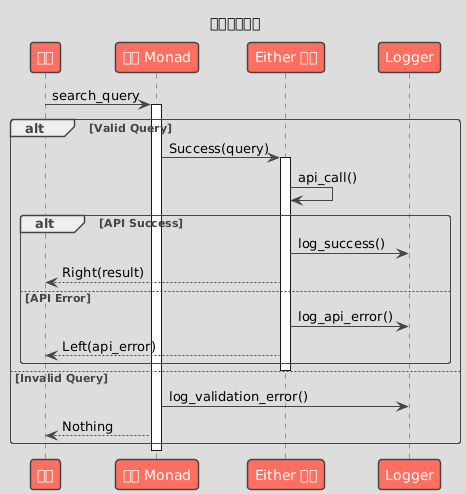

The diagram above was rendered by PlantUML. Its source (embedded in the PNG):
@startuml

skinparam BackgroundColor DDDDDD
skinparam shadowing false
skinparam RoundCorner 7
skinparam ArrowColor 454645
skinparam FontColor 454645
skinparam SequenceLifeLineBorderColor 454645
skinparam SequenceGroupHeaderFontColor 454645
skinparam SequenceGroupFontColor 454645
skinparam SequenceGroupBorderColor 454645
skinparam SequenceGroupBorderThickness 1

skinparam sequenceDivider {
    BorderColor 454645
    BorderThickness 1
    FontColor 454645
}

skinparam participant {
    BackgroundColor FF6F61
    BorderColor 454645
    FontColor White
    BorderThickness 1.5
}

skinparam database {
    BackgroundColor 98DDDE
    BorderColor 454645
    FontColor 454645
}

skinparam entity {
    BackgroundColor FFDA29
    BorderColor 454645
    FontColor 454645
}

skinparam note {
    BackgroundColor LightGreen
    BorderColor 454645
    FontColor 454645
    BorderThickness 1
}

skinparam actor {
    BackgroundColor 454645
    BorderColor 454645
    FontColor 454645
}

skinparam boundary {
    BackgroundColor FFDA29
    BorderColor 454645
    FontColor 454645
}

skinparam control {
    BackgroundColor FFDA29
    BorderColor 454645
    FontColor 454645
}

skinparam collections {
    BackgroundColor FF6F61
    BorderColor 454645
    FontColor 454645
    BorderThickness 1.5
}

skinparam queue {
    BackgroundColor FF6F61
    BorderColor 454645
    FontColor FFF
    BorderThickness 1.5
}

title 错误处理流程
participant "命令" as C
participant "也许 Monad" as M
participant "Either 单子" as E
participant "Logger" as L

C -> M: search_query
activate M

alt Valid Query
  M -> E: Success(query)
  activate E
  E -> E: api_call()

  alt API Success
    E -> L: log_success()
    E --> C: Right(result)
  else API Error
    E -> L: log_api_error()
    E --> C: Left(api_error)
  end
  deactivate E

else Invalid Query
  M -> L: log_validation_error()
  M --> C: Nothing
end

deactivate M

@enduml